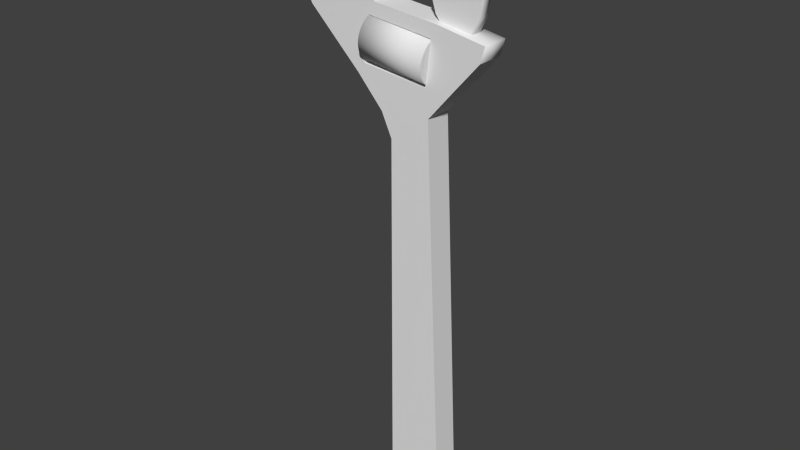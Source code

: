 # Source: Wrench.blend  (saved by Blender 2.81.16; exported with 4.5.12 LTS)
import bpy
from mathutils import Matrix  # noqa: F401  (used for matrix-valued properties, if any)

bpy.ops.wm.read_factory_settings(use_empty=True)
scene = bpy.context.scene
scene.name = 'Scene'

# ---- collections
col_collection_1 = bpy.data.collections.new('Collection 1'); scene.collection.children.link(col_collection_1)

# ---- materials (node trees are filled in below, after node groups)
mat_metal = bpy.data.materials.new('metal')
mat_metal.alpha_threshold = 0.0
mat_metal.use_transparent_shadow = False
mat_metal.roughness = 0.5
mat_metal.line_color = (0.0, 0.0, 0.0, 1.0)
mat_screw = bpy.data.materials.new('screw')
mat_screw.alpha_threshold = 0.0
mat_screw.use_transparent_shadow = False
mat_screw.roughness = 0.5
mat_screw.line_color = (0.0, 0.0, 0.0, 1.0)
mat_metal_001 = bpy.data.materials.new('metal.001')
mat_metal_001.alpha_threshold = 0.0
mat_metal_001.use_transparent_shadow = False
mat_metal_001.roughness = 0.5
mat_metal_001.line_color = (0.0, 0.0, 0.0, 1.0)

# ---- material node trees

# ---- world
world_world = bpy.data.worlds.new('World'); scene.world = world_world
world_world.color = (0.05088, 0.05088, 0.05088)
world_world.use_sun_shadow = False
world_world.sun_shadow_jitter_overblur = 0.0
world_world.cycles.sampling_method = 'MANUAL'
world_world.cycles.sample_map_resolution = 256

# ---- meshes
me_plane = bpy.data.meshes.new('Plane')
me_plane.from_pydata([(-0.1568, 0.07983, 0.5156), (0.07046, 0.07983, 0.4887), (-0.1586, 0.0783, 0.5001), (0.06864, 0.0783, 0.4732), (-0.1604, 0.07375, 0.4852), (0.06688, 0.07375, 0.4584), (-0.162, 0.06638, 0.4715), (0.06526, 0.06638, 0.4447), (-0.1634, 0.05645, 0.4595), (0.06384, 0.05645, 0.4326), (-0.1646, 0.04435, 0.4496), (0.06268, 0.04435, 0.4228), (-0.1654, 0.03055, 0.4423), (0.06181, 0.03055, 0.4155), (-0.166, 0.01557, 0.4378), (0.06128, 0.01557, 0.411), (-0.1662, -6.796e-08, 0.4363), (0.0611, -3.361e-08, 0.4094), (-0.166, -0.01557, 0.4378), (0.06128, -0.01557, 0.411), (-0.1654, -0.03055, 0.4423), (0.06181, -0.03055, 0.4155), (-0.1646, -0.04435, 0.4496), (0.06268, -0.04435, 0.4228), (-0.1634, -0.05645, 0.4595), (0.06384, -0.05645, 0.4326), (-0.162, -0.06638, 0.4715), (0.06526, -0.06638, 0.4447), (-0.1604, -0.07375, 0.4852), (0.06688, -0.07375, 0.4584), (-0.1586, -0.0783, 0.5001), (0.06864, -0.0783, 0.4732), (-0.1568, -0.07983, 0.5156), (0.07046, -0.07983, 0.4887), (-0.155, -0.0783, 0.531), (0.07229, -0.0783, 0.5042), (-0.1532, -0.07375, 0.5459), (0.07405, -0.07375, 0.519), (-0.1516, -0.06638, 0.5596), (0.07567, -0.06638, 0.5328), (-0.1502, -0.05645, 0.5716), (0.07709, -0.05645, 0.5448), (-0.149, -0.04435, 0.5815), (0.07825, -0.04435, 0.5546), (-0.1481, -0.03055, 0.5888), (0.07912, -0.03055, 0.562), (-0.1476, -0.01557, 0.5933), (0.07965, -0.01557, 0.5665), (-0.1474, -1.821e-08, 0.5948), (0.07983, 1.614e-08, 0.568), (-0.1476, 0.01557, 0.5933), (0.07965, 0.01557, 0.5665), (-0.1481, 0.03055, 0.5888), (0.07912, 0.03055, 0.562), (-0.149, 0.04435, 0.5815), (0.07825, 0.04435, 0.5546), (-0.1502, 0.05645, 0.5716), (0.07709, 0.05645, 0.5448), (-0.1516, 0.06638, 0.5596), (0.07567, 0.06638, 0.5328), (-0.1532, 0.07375, 0.5459), (0.07405, 0.07375, 0.519), (-0.155, 0.0783, 0.531), (0.07229, 0.0783, 0.5042), (0.05962, -0.04577, 0.4132), (-0.1628, -0.04577, 0.4393), (0.07681, -0.04577, 0.5593), (-0.1456, -0.04577, 0.5855), (0.1267, -0.04577, -0.9137), (-0.06289, -0.04577, -0.9137), (0.07118, -0.04577, 0.3236), (-0.06289, -0.04577, 0.2293), (0.06258, -0.04577, -0.9254), (0.01875, -0.04577, -0.9254), (0.1267, -0.04577, -1.01), (0.08827, -0.04577, -0.9907), (-0.04583, -0.04577, -1.011), (-0.006092, -0.04577, -0.9909), (-0.006269, -0.04577, -0.953), (-0.06289, -0.04577, -0.9754), (0.08827, -0.04577, -0.9539), (0.1267, -0.04577, -0.9429), (0.08042, -0.04577, -1.064), (0.06397, -0.04577, -1.017), (0.01061, -0.04577, -1.066), (0.02213, -0.04577, -1.018), (-0.0182, -0.04577, 0.2607), (0.02649, -0.04577, 0.2921), (0.2435, -0.04577, 0.5229), (-0.1893, -0.04577, 0.4075), (0.2583, -0.04577, 0.575), (0.09536, -0.04577, 0.6033), (-0.0993, -0.04577, 0.3079), (-0.0925, -0.04577, 0.3468), (0.03448, -0.04577, 0.3537), (0.1568, -0.04577, 0.4232), (-0.1325, -0.04577, 0.9214), (-0.1828, -0.04577, 0.9028), (-0.09342, -0.04577, 0.8783), (-0.1196, -0.04577, 0.8068), (-0.2834, -0.04577, 0.8314), (-0.3859, -0.04577, 0.7195), (-0.1504, -0.04577, 0.7464), (-0.3648, -0.04577, 0.5781), (-0.165, -0.04577, 0.6879), (-0.1228, -0.04577, 0.6261), (-0.3956, -0.04577, 0.648), (-0.09996, -0.04577, 0.9084), (0.05962, 0.04577, 0.4132), (-0.1628, 0.04577, 0.4393), (0.07681, 0.04577, 0.5593), (-0.1456, 0.04577, 0.5855), (0.1267, 0.04577, -0.9137), (-0.06289, 0.04577, -0.9137), (0.07118, 0.04577, 0.3236), (-0.06289, 0.04577, 0.2293), (0.06258, 0.04577, -0.9254), (0.01875, 0.04577, -0.9254), (0.1267, 0.04577, -1.01), (0.08827, 0.04577, -0.9907), (-0.04583, 0.04577, -1.011), (-0.006092, 0.04577, -0.9909), (-0.006269, 0.04577, -0.953), (-0.06289, 0.04577, -0.9754), (0.08827, 0.04577, -0.9539), (0.1267, 0.04577, -0.9429), (0.08042, 0.04577, -1.064), (0.06397, 0.04577, -1.017), (0.01061, 0.04577, -1.066), (0.02213, 0.04577, -1.018), (-0.0182, 0.04577, 0.2607), (0.02649, 0.04577, 0.2921), (0.2435, 0.04577, 0.5229), (-0.1893, 0.04577, 0.4075), (0.2583, 0.04577, 0.575), (0.09536, 0.04577, 0.6033), (-0.0993, 0.04577, 0.3079), (-0.0925, 0.04577, 0.3468), (0.03448, 0.04577, 0.3537), (0.1568, 0.04577, 0.4232), (-0.1325, 0.04577, 0.9214), (-0.1828, 0.04577, 0.9028), (-0.09342, 0.04577, 0.8783), (-0.1196, 0.04577, 0.8068), (-0.2834, 0.04577, 0.8314), (-0.3859, 0.04577, 0.7195), (-0.1504, 0.04577, 0.7464), (-0.3648, 0.04577, 0.5781), (-0.165, 0.04577, 0.6879), (-0.1228, 0.04577, 0.6261), (-0.3956, 0.04577, 0.648), (-0.09996, 0.04577, 0.9084), (0.05962, 0.0, 0.4132), (-0.1628, 0.0, 0.4393), (0.07681, 0.0, 0.5593), (-0.1456, 0.0, 0.5855), (0.1267, 0.0, -0.9137), (-0.06289, 0.0, -0.9137), (0.07118, 0.0, 0.3236), (-0.06289, 0.0, 0.2293), (0.06258, 0.0, -0.9254), (0.01875, 0.0, -0.9254), (0.1267, 0.0, -1.01), (0.08827, 0.0, -0.9907), (-0.04583, 0.0, -1.011), (-0.006092, 0.0, -0.9909), (-0.006269, 0.0, -0.953), (-0.06289, 0.0, -0.9754), (0.08827, 0.0, -0.9539), (0.1267, 0.0, -0.9429), (0.08042, 0.0, -1.064), (0.06397, 0.0, -1.017), (0.01061, 0.0, -1.066), (0.02213, 0.0, -1.018), (0.2435, 0.0, 0.5229), (-0.1893, 0.0, 0.4075), (0.2583, 0.0, 0.575), (0.09536, 0.0, 0.6033), (-0.0993, 0.0, 0.3079), (0.1568, 0.0, 0.4232), (-0.1325, 0.0, 0.9214), (-0.1828, 0.0, 0.9028), (-0.09342, 0.0, 0.8783), (-0.1196, 0.0, 0.8068), (-0.2834, 0.0, 0.8314), (-0.3859, 0.0, 0.7195), (-0.1504, 0.0, 0.7464), (-0.3648, 0.0, 0.5781), (-0.165, 0.0, 0.6879), (-0.1228, 0.0, 0.6261), (-0.3956, 0.0, 0.648), (-0.09996, 0.0, 0.9084), (0.1693, -0.01989, 0.8829), (0.189, -0.01989, 0.5735), (0.1002, -0.01989, 0.5871), (0.1343, -0.01989, 0.8734), (0.1446, -0.01989, 0.5803), (0.1385, -0.01989, 0.6751), (0.05685, -0.01989, 0.6738), (0.2255, -0.01989, 0.6913), (0.2006, -0.01989, 0.8301), (0.1521, -0.01989, 0.7383), (0.08423, -0.01989, 0.7404), (0.2293, -0.01989, 0.7302), (0.2154, -0.01989, 0.629), (0.0731, -0.01989, 0.6223), (0.1415, -0.01989, 0.6277), (0.162, -0.01989, 0.8045), (0.1127, -0.01989, 0.8143), (0.2183, -0.01989, 0.7849), (0.1693, 0.01989, 0.8829), (0.189, 0.01989, 0.5735), (0.1002, 0.01989, 0.5871), (0.1343, 0.01989, 0.8734), (0.1446, 0.01989, 0.5803), (0.1385, 0.01989, 0.6751), (0.05685, 0.01989, 0.6738), (0.2255, 0.01989, 0.6913), (0.2006, 0.01989, 0.8301), (0.1521, 0.01989, 0.7383), (0.08423, 0.01989, 0.7404), (0.2293, 0.01989, 0.7302), (0.2154, 0.01989, 0.629), (0.0731, 0.01989, 0.6223), (0.1415, 0.01989, 0.6277), (0.162, 0.01989, 0.8045), (0.1127, 0.01989, 0.8143), (0.2183, 0.01989, 0.7849), (0.1693, 0.0, 0.8829), (0.189, 0.0, 0.5735), (0.1002, 0.0, 0.5871), (0.1343, 0.0, 0.8734), (0.1446, 0.0, 0.5803), (0.1385, 0.0, 0.6751), (0.05685, 0.0, 0.6738), (0.2255, 0.0, 0.6913), (0.2006, 0.0, 0.8301), (0.1521, 0.0, 0.7383), (0.08423, 0.0, 0.7404), (0.2293, 0.0, 0.7302), (0.2154, 0.0, 0.629), (0.0731, 0.0, 0.6223), (0.1415, 0.0, 0.6277), (0.162, 0.0, 0.8045), (0.1127, 0.0, 0.8143), (0.2183, 0.0, 0.7849)], [], [(0, 1, 3, 2), (2, 3, 5, 4), (4, 5, 7, 6), (6, 7, 9, 8), (8, 9, 11, 10), (10, 11, 13, 12), (12, 13, 15, 14), (14, 15, 17, 16), (16, 17, 19, 18), (18, 19, 21, 20), (20, 21, 23, 22), (22, 23, 25, 24), (24, 25, 27, 26), (26, 27, 29, 28), (28, 29, 31, 30), (30, 31, 33, 32), (32, 33, 35, 34), (34, 35, 37, 36), (36, 37, 39, 38), (38, 39, 41, 40), (40, 41, 43, 42), (42, 43, 45, 44), (44, 45, 47, 46), (46, 47, 49, 48), (48, 49, 51, 50), (50, 51, 53, 52), (52, 53, 55, 54), (54, 55, 57, 56), (56, 57, 59, 58), (58, 59, 61, 60), (3, 1, 63, 61, 59, 57, 55, 53, 51, 49, 47, 45, 43, 41, 39, 37, 35, 33, 31, 29, 27, 25, 23, 21, 19, 17, 15, 13, 11, 9, 7, 5), (62, 63, 1, 0), (60, 61, 63, 62), (0, 2, 4, 6, 8, 10, 12, 14, 16, 18, 20, 22, 24, 26, 28, 30, 32, 34, 36, 38, 40, 42, 44, 46, 48, 50, 52, 54, 56, 58, 60, 62), (72, 80, 81, 68), (87, 86, 73, 72), (70, 87, 72, 68), (86, 71, 69, 73), (78, 79, 76, 77), (75, 74, 81, 80), (83, 82, 74, 75), (77, 76, 84, 85), (83, 85, 84, 82), (78, 73, 69, 79), (93, 92, 71, 86), (94, 93, 86, 87), (64, 65, 93, 94), (104, 106, 103, 105), (67, 103, 89, 65), (87, 70, 95, 94), (66, 91, 105, 67), (102, 101, 106, 104), (99, 100, 101, 102), (66, 90, 91), (65, 89, 92, 93), (98, 97, 100, 99), (107, 96, 97, 98), (103, 67, 105), (94, 95, 88, 64), (64, 88, 90, 66), (152, 153, 65, 64), (190, 187, 103, 106), (173, 165, 77, 85), (181, 184, 100, 97), (73, 78, 166, 161), (67, 65, 153, 155), (95, 70, 158, 179), (163, 171, 83, 75), (156, 158, 70, 68), (184, 185, 101, 100), (189, 188, 104, 105), (82, 84, 172, 170), (183, 182, 98, 99), (92, 89, 175, 178), (168, 163, 75, 80), (186, 183, 99, 102), (164, 172, 84, 76), (72, 73, 161, 160), (191, 180, 96, 107), (160, 168, 80, 72), (180, 181, 97, 96), (174, 176, 90, 88), (165, 166, 78, 77), (66, 67, 155, 154), (170, 162, 74, 82), (159, 157, 69, 71), (188, 186, 102, 104), (185, 190, 106, 101), (171, 173, 85, 83), (167, 164, 76, 79), (178, 159, 71, 92), (169, 156, 68, 81), (187, 175, 89, 103), (176, 177, 91, 90), (162, 169, 81, 74), (64, 66, 154, 152), (177, 189, 105, 91), (157, 167, 79, 69), (182, 191, 107, 98), (179, 174, 88, 95), (116, 112, 125, 124), (131, 116, 117, 130), (114, 112, 116, 131), (130, 117, 113, 115), (122, 121, 120, 123), (119, 124, 125, 118), (127, 119, 118, 126), (121, 129, 128, 120), (127, 126, 128, 129), (122, 123, 113, 117), (137, 130, 115, 136), (138, 131, 130, 137), (108, 138, 137, 109), (148, 149, 147, 150), (111, 109, 133, 147), (131, 138, 139, 114), (110, 111, 149, 135), (146, 148, 150, 145), (143, 146, 145, 144), (110, 135, 134), (109, 137, 136, 133), (142, 143, 144, 141), (151, 142, 141, 140), (147, 149, 111), (138, 108, 132, 139), (108, 110, 134, 132), (152, 108, 109, 153), (190, 150, 147, 187), (173, 129, 121, 165), (181, 141, 144, 184), (117, 161, 166, 122), (111, 155, 153, 109), (139, 179, 158, 114), (163, 119, 127, 171), (156, 112, 114, 158), (184, 144, 145, 185), (189, 149, 148, 188), (126, 170, 172, 128), (183, 143, 142, 182), (136, 178, 175, 133), (168, 124, 119, 163), (186, 146, 143, 183), (164, 120, 128, 172), (116, 160, 161, 117), (191, 151, 140, 180), (160, 116, 124, 168), (180, 140, 141, 181), (174, 132, 134, 176), (165, 121, 122, 166), (110, 154, 155, 111), (170, 126, 118, 162), (159, 115, 113, 157), (188, 148, 146, 186), (185, 145, 150, 190), (171, 127, 129, 173), (167, 123, 120, 164), (178, 136, 115, 159), (169, 125, 112, 156), (187, 147, 133, 175), (176, 134, 135, 177), (162, 118, 125, 169), (108, 152, 154, 110), (177, 135, 149, 189), (157, 113, 123, 167), (182, 142, 151, 191), (179, 139, 132, 174), (207, 192, 195, 208), (206, 204, 199, 197), (209, 200, 192, 207), (205, 206, 197, 198), (199, 203, 201, 197), (197, 201, 202, 198), (196, 193, 204, 206), (194, 196, 206, 205), (201, 207, 208, 202), (203, 209, 207, 201), (243, 244, 231, 228), (242, 233, 235, 240), (245, 243, 228, 236), (241, 234, 233, 242), (235, 233, 237, 239), (233, 234, 238, 237), (232, 242, 240, 229), (230, 241, 242, 232), (237, 238, 244, 243), (239, 237, 243, 245), (239, 203, 199, 235), (232, 196, 194, 230), (244, 208, 195, 231), (196, 232, 229, 193), (208, 244, 238, 202), (240, 204, 193, 229), (204, 240, 235, 199), (245, 209, 203, 239), (241, 205, 198, 234), (205, 241, 230, 194), (209, 245, 236, 200), (228, 192, 200, 236), (192, 228, 231, 195), (202, 238, 234, 198), (225, 226, 213, 210), (224, 215, 217, 222), (227, 225, 210, 218), (223, 216, 215, 224), (217, 215, 219, 221), (215, 216, 220, 219), (214, 224, 222, 211), (212, 223, 224, 214), (219, 220, 226, 225), (221, 219, 225, 227), (243, 228, 231, 244), (242, 240, 235, 233), (245, 236, 228, 243), (241, 242, 233, 234), (235, 239, 237, 233), (233, 237, 238, 234), (232, 229, 240, 242), (230, 232, 242, 241), (237, 243, 244, 238), (239, 245, 243, 237), (239, 235, 217, 221), (232, 230, 212, 214), (244, 231, 213, 226), (214, 211, 229, 232), (226, 220, 238, 244), (240, 229, 211, 222), (222, 217, 235, 240), (245, 239, 221, 227), (241, 234, 216, 223), (223, 212, 230, 241), (227, 218, 236, 245), (228, 236, 218, 210), (210, 213, 231, 228), (220, 216, 234, 238)])
me_plane.polygons.foreach_set('use_smooth', [1, 1, 1, 1, 1, 1, 1, 1, 1, 1, 1, 1, 1, 1, 1, 1, 1, 1, 1, 1, 1, 1, 1, 1, 1, 1, 1, 1, 1, 1, 0, 1, 1, 0, 0, 0, 0, 0, 0, 0, 0, 0, 0, 0, 0, 0, 0, 0, 0, 0, 0, 0, 0, 0, 0, 0, 0, 0, 0, 0, 1, 1, 1, 1, 1, 1, 0, 1, 0, 1, 0, 1, 1, 1, 1, 1, 1, 1, 1, 1, 1, 1, 1, 1, 1, 0, 0, 1, 1, 1, 1, 0, 1, 1, 0, 1, 0, 0, 1, 0, 0, 0, 0, 0, 0, 0, 0, 0, 0, 0, 0, 0, 0, 0, 0, 0, 0, 0, 0, 0, 0, 0, 0, 0, 0, 0, 1, 1, 1, 1, 1, 1, 0, 1, 0, 1, 0, 1, 1, 1, 1, 1, 1, 1, 1, 1, 1, 1, 1, 1, 1, 0, 0, 1, 1, 1, 1, 0, 1, 1, 0, 1, 0, 0, 1, 0, 0, 0, 0, 0, 0, 0, 0, 0, 0, 0, 0, 0, 0, 0, 0, 0, 0, 0, 0, 0, 1, 0, 0, 0, 0, 1, 1, 1, 0, 0, 1, 1, 0, 0, 0, 0, 0, 0, 0, 0, 0, 0, 0, 0, 0, 0, 0, 0, 0, 0, 0, 0, 0, 0, 1, 0, 0, 0, 0, 1, 1, 1, 0, 0, 1, 1, 0, 0])
me_plane.polygons.foreach_set('material_index', [1, 1, 1, 1, 1, 1, 1, 1, 1, 1, 1, 1, 1, 1, 1, 1, 1, 1, 1, 1, 1, 1, 1, 1, 1, 1, 1, 1, 1, 1, 1, 1, 1, 1, 0, 0, 0, 0, 0, 0, 0, 0, 0, 0, 0, 0, 0, 0, 0, 0, 0, 0, 0, 0, 0, 0, 0, 0, 0, 0, 0, 0, 0, 0, 0, 0, 0, 0, 0, 0, 0, 0, 0, 0, 0, 0, 0, 0, 0, 0, 0, 0, 0, 0, 0, 0, 0, 0, 0, 0, 0, 0, 0, 0, 0, 0, 0, 0, 0, 0, 0, 0, 0, 0, 0, 0, 0, 0, 0, 0, 0, 0, 0, 0, 0, 0, 0, 0, 0, 0, 0, 0, 0, 0, 0, 0, 0, 0, 0, 0, 0, 0, 0, 0, 0, 0, 0, 0, 0, 0, 0, 0, 0, 0, 0, 0, 0, 0, 0, 0, 0, 0, 0, 0, 0, 0, 0, 0, 0, 0, 0, 0, 0, 0, 0, 0, 2, 2, 2, 2, 2, 2, 2, 2, 2, 2, 2, 2, 2, 2, 2, 2, 2, 2, 2, 2, 2, 2, 2, 2, 2, 2, 2, 2, 2, 2, 2, 2, 2, 2, 2, 2, 2, 2, 2, 2, 2, 2, 2, 2, 2, 2, 2, 2, 2, 2, 2, 2, 2, 2, 2, 2, 2, 2, 2, 2, 2, 2, 2, 2, 2, 2, 2, 2])
_uv = me_plane.uv_layers.new(name='UVMap')
_uv.uv.foreach_set('vector', [0.4422, 0.2135, 0.4428, 0.06692, 0.4329, 0.06688, 0.4322, 0.2135, 0.4322, 0.2135, 0.4329, 0.06688, 0.4233, 0.06683, 0.4226, 0.2134, 0.4226, 0.2134, 0.4233, 0.06683, 0.4144, 0.06679, 0.4138, 0.2134, 0.4138, 0.2134, 0.4144, 0.06679, 0.4067, 0.06676, 0.406, 0.2134, 0.406, 0.2134, 0.4067, 0.06676, 0.4003, 0.06673, 0.3996, 0.2133, 0.3996, 0.2133, 0.4003, 0.06673, 0.3956, 0.06671, 0.3949, 0.2133, 0.3949, 0.2133, 0.3956, 0.06671, 0.3927, 0.06669, 0.392, 0.2133, 0.392, 0.2133, 0.3927, 0.06669, 0.3917, 0.06669, 0.391, 0.2133, 0.391, 0.2133, 0.3917, 0.06669, 0.3927, 0.06669, 0.392, 0.2133, 0.392, 0.2133, 0.3927, 0.06669, 0.3956, 0.06671, 0.3949, 0.2133, 0.3949, 0.2133, 0.3956, 0.06671, 0.4003, 0.06673, 0.3996, 0.2133, 0.3996, 0.2133, 0.4003, 0.06673, 0.4067, 0.06676, 0.406, 0.2134, 0.406, 0.2134, 0.4067, 0.06676, 0.4144, 0.06679, 0.4138, 0.2134, 0.4138, 0.2134, 0.4144, 0.06679, 0.4233, 0.06683, 0.4226, 0.2134, 0.4226, 0.2134, 0.4233, 0.06683, 0.4329, 0.06688, 0.4322, 0.2135, 0.4322, 0.2135, 0.4329, 0.06688, 0.4428, 0.06692, 0.4422, 0.2135, 0.4422, 0.2135, 0.4428, 0.06692, 0.4528, 0.06697, 0.4522, 0.2136, 0.4522, 0.2136, 0.4528, 0.06697, 0.4624, 0.06701, 0.4617, 0.2136, 0.4617, 0.2136, 0.4624, 0.06701, 0.4713, 0.06705, 0.4706, 0.2137, 0.4706, 0.2137, 0.4713, 0.06705, 0.479, 0.06709, 0.4783, 0.2137, 0.4783, 0.2137, 0.479, 0.06709, 0.4854, 0.06712, 0.4847, 0.2137, 0.4847, 0.2137, 0.4854, 0.06712, 0.4901, 0.06714, 0.4894, 0.2138, 0.4894, 0.2138, 0.4901, 0.06714, 0.493, 0.06715, 0.4923, 0.2138, 0.4923, 0.2138, 0.493, 0.06715, 0.494, 0.06716, 0.4933, 0.2138, 0.4933, 0.2138, 0.494, 0.06716, 0.493, 0.06715, 0.4923, 0.2138, 0.4923, 0.2138, 0.493, 0.06715, 0.4901, 0.06714, 0.4894, 0.2138, 0.4894, 0.2138, 0.4901, 0.06714, 0.4854, 0.06712, 0.4847, 0.2137, 0.4847, 0.2137, 0.4854, 0.06712, 0.479, 0.06709, 0.4783, 0.2137, 0.4783, 0.2137, 0.479, 0.06709, 0.4713, 0.06705, 0.4706, 0.2137, 0.4706, 0.2137, 0.4713, 0.06705, 0.4624, 0.06701, 0.4617, 0.2136, 0.4329, 0.06688, 0.4428, 0.06692, 0.4528, 0.06697, 0.4624, 0.06701, 0.4713, 0.06705, 0.479, 0.06709, 0.4854, 0.06712, 0.4901, 0.06714, 0.493, 0.06715, 0.494, 0.06716, 0.493, 0.06715, 0.4901, 0.06714, 0.4854, 0.06712, 0.479, 0.06709, 0.4713, 0.06705, 0.4624, 0.06701, 0.4528, 0.06697, 0.4428, 0.06692, 0.4329, 0.06688, 0.4233, 0.06683, 0.4144, 0.06679, 0.4067, 0.06676, 0.4003, 0.06673, 0.3956, 0.06671, 0.3927, 0.06669, 0.3917, 0.06669, 0.3927, 0.06669, 0.3956, 0.06671, 0.4003, 0.06673, 0.4067, 0.06676, 0.4144, 0.06679, 0.4233, 0.06683, 0.4522, 0.2136, 0.4528, 0.06697, 0.4428, 0.06692, 0.4422, 0.2135, 0.4617, 0.2136, 0.4624, 0.06701, 0.4528, 0.06697, 0.4522, 0.2136, 0.4422, 0.2135, 0.4322, 0.2135, 0.4226, 0.2134, 0.4138, 0.2134, 0.406, 0.2134, 0.3996, 0.2133, 0.3949, 0.2133, 0.392, 0.2133, 0.391, 0.2133, 0.392, 0.2133, 0.3949, 0.2133, 0.3996, 0.2133, 0.406, 0.2134, 0.4138, 0.2134, 0.4226, 0.2134, 0.4322, 0.2135, 0.4422, 0.2135, 0.4522, 0.2136, 0.4617, 0.2136, 0.4706, 0.2137, 0.4783, 0.2137, 0.4847, 0.2137, 0.4894, 0.2138, 0.4923, 0.2138, 0.4933, 0.2138, 0.4923, 0.2138, 0.4894, 0.2138, 0.4847, 0.2137, 0.4783, 0.2137, 0.4706, 0.2137, 0.4617, 0.2136, 0.4522, 0.2136, 0.9483, 0.4938, 0.9543, 0.4859, 0.9662, 0.4868, 0.9688, 0.4951, 0.9102, 0.3439, 0.891, 0.3359, 0.8966, 0.01304, 0.9153, 0.01246, 0.9295, 0.3518, 0.9102, 0.3439, 0.9153, 0.01246, 0.9426, 0.0148, 0.891, 0.3359, 0.8717, 0.328, 0.862, 0.01732, 0.8966, 0.01304, 0.93, 0.4875, 0.9154, 0.48, 0.9211, 0.4721, 0.9307, 0.4782, 0.9525, 0.4776, 0.9601, 0.4713, 0.9662, 0.4868, 0.9543, 0.4859, 0.9463, 0.4724, 0.949, 0.4622, 0.9601, 0.4713, 0.9525, 0.4776, 0.9307, 0.4782, 0.9211, 0.4721, 0.9355, 0.4617, 0.9374, 0.4725, 0.9463, 0.4724, 0.9374, 0.4725, 0.9355, 0.4617, 0.949, 0.4622, 0.93, 0.4875, 0.9367, 0.4942, 0.9113, 0.4974, 0.9154, 0.48, 0.9283, 0.8961, 0.924, 0.889, 0.9267, 0.8668, 0.94, 0.8742, 0.9535, 0.8945, 0.9283, 0.8961, 0.94, 0.8742, 0.9518, 0.8814, 0.9552, 0.9056, 0.9228, 0.9136, 0.9283, 0.8961, 0.9535, 0.8945, 0.9301, 0.949, 0.8993, 0.9486, 0.9011, 0.9397, 0.9342, 0.9385, 0.9301, 0.933, 0.9011, 0.9397, 0.9175, 0.9108, 0.9228, 0.9136, 0.9518, 0.8814, 0.9628, 0.8898, 0.9689, 0.9104, 0.9535, 0.8945, 0.9561, 0.9248, 0.9588, 0.9296, 0.9342, 0.9385, 0.9301, 0.933, 0.9318, 0.958, 0.9018, 0.9566, 0.8993, 0.9486, 0.9301, 0.949, 0.9349, 0.9666, 0.9153, 0.9696, 0.9018, 0.9566, 0.9318, 0.958, 0.9561, 0.9248, 0.9754, 0.9273, 0.9588, 0.9296, 0.9228, 0.9136, 0.9175, 0.9108, 0.924, 0.889, 0.9283, 0.8961, 0.9364, 0.9753, 0.9275, 0.9777, 0.9153, 0.9696, 0.9349, 0.9666, 0.9353, 0.9777, 0.9327, 0.9792, 0.9275, 0.9777, 0.9364, 0.9753, 0.9011, 0.9397, 0.9301, 0.933, 0.9342, 0.9385, 0.9535, 0.8945, 0.9689, 0.9104, 0.9754, 0.9233, 0.9552, 0.9056, 0.9552, 0.9056, 0.9754, 0.9233, 0.9754, 0.9273, 0.9561, 0.9248, 0.9518, 0.9089, 0.9272, 0.9152, 0.9228, 0.9136, 0.9552, 0.9056, 0.8936, 0.9491, 0.8954, 0.9378, 0.9011, 0.9397, 0.8993, 0.9486, 0.9397, 0.4782, 0.9367, 0.481, 0.9307, 0.4782, 0.9374, 0.4725, 0.9258, 0.9828, 0.9116, 0.9743, 0.9153, 0.9696, 0.9275, 0.9777, 0.9367, 0.4942, 0.93, 0.4875, 0.9366, 0.485, 0.9395, 0.4877, 0.9301, 0.933, 0.9228, 0.9136, 0.9272, 0.9152, 0.9319, 0.9294, 0.9689, 0.9104, 0.9628, 0.8898, 0.9738, 0.889, 0.9751, 0.909, 0.9469, 0.4806, 0.9441, 0.4781, 0.9463, 0.4724, 0.9525, 0.4776, 0.9827, 0.493, 0.9738, 0.889, 0.9628, 0.8898, 0.9688, 0.4951, 0.9116, 0.9743, 0.8969, 0.9594, 0.9018, 0.9566, 0.9153, 0.9696, 0.9378, 0.9421, 0.9359, 0.9493, 0.9301, 0.949, 0.9342, 0.9385, 0.949, 0.4622, 0.9355, 0.4617, 0.9327, 0.4509, 0.9524, 0.4526, 0.9407, 0.9657, 0.9411, 0.9764, 0.9364, 0.9753, 0.9349, 0.9666, 0.924, 0.889, 0.9175, 0.9108, 0.911, 0.9085, 0.9146, 0.8878, 0.9474, 0.4843, 0.9469, 0.4806, 0.9525, 0.4776, 0.9543, 0.4859, 0.9378, 0.9565, 0.9407, 0.9657, 0.9349, 0.9666, 0.9318, 0.958, 0.9124, 0.4631, 0.9327, 0.4509, 0.9355, 0.4617, 0.9211, 0.4721, 0.9483, 0.4938, 0.9367, 0.4942, 0.9395, 0.4877, 0.9448, 0.4875, 0.9385, 0.9809, 0.9336, 0.9836, 0.9327, 0.9792, 0.9353, 0.9777, 0.9448, 0.4875, 0.9474, 0.4843, 0.9543, 0.4859, 0.9483, 0.4938, 0.9336, 0.9836, 0.9258, 0.9828, 0.9275, 0.9777, 0.9327, 0.9792, 0.9797, 0.9232, 0.9777, 0.9297, 0.9754, 0.9273, 0.9754, 0.9233, 0.9367, 0.481, 0.9366, 0.485, 0.93, 0.4875, 0.9307, 0.4782, 0.9561, 0.9248, 0.9301, 0.933, 0.9319, 0.9294, 0.9535, 0.923, 0.9524, 0.4526, 0.9688, 0.4641, 0.9601, 0.4713, 0.949, 0.4622, 0.9136, 0.8669, 0.897, 0.4956, 0.9113, 0.4974, 0.9267, 0.8668, 0.9359, 0.9493, 0.9378, 0.9565, 0.9318, 0.958, 0.9301, 0.949, 0.8969, 0.9594, 0.8936, 0.9491, 0.8993, 0.9486, 0.9018, 0.9566, 0.9441, 0.4781, 0.9397, 0.4782, 0.9374, 0.4725, 0.9463, 0.4724, 0.9034, 0.4743, 0.9124, 0.4631, 0.9211, 0.4721, 0.9154, 0.48, 0.9146, 0.8878, 0.9136, 0.8669, 0.9267, 0.8668, 0.924, 0.889, 0.9792, 0.4822, 0.9827, 0.493, 0.9688, 0.4951, 0.9662, 0.4868, 0.8954, 0.9378, 0.911, 0.9085, 0.9175, 0.9108, 0.9011, 0.9397, 0.9777, 0.9297, 0.9603, 0.9344, 0.9588, 0.9296, 0.9754, 0.9273, 0.9688, 0.4641, 0.9792, 0.4822, 0.9662, 0.4868, 0.9601, 0.4713, 0.9552, 0.9056, 0.9561, 0.9248, 0.9535, 0.923, 0.9518, 0.9089, 0.9603, 0.9344, 0.9378, 0.9421, 0.9342, 0.9385, 0.9588, 0.9296, 0.897, 0.4956, 0.9034, 0.4743, 0.9154, 0.48, 0.9113, 0.4974, 0.9411, 0.9764, 0.9385, 0.9809, 0.9353, 0.9777, 0.9364, 0.9753, 0.9751, 0.909, 0.9797, 0.9232, 0.9754, 0.9233, 0.9689, 0.9104, 0.9483, 0.4938, 0.9688, 0.4951, 0.9662, 0.4868, 0.9543, 0.4859, 0.9102, 0.3439, 0.9153, 0.01246, 0.8966, 0.01304, 0.891, 0.3359, 0.9295, 0.3518, 0.9426, 0.0148, 0.9153, 0.01246, 0.9102, 0.3439, 0.891, 0.3359, 0.8966, 0.01304, 0.862, 0.01732, 0.8717, 0.328, 0.93, 0.4875, 0.9307, 0.4782, 0.9211, 0.4721, 0.9154, 0.48, 0.9525, 0.4776, 0.9543, 0.4859, 0.9662, 0.4868, 0.9601, 0.4713, 0.9463, 0.4724, 0.9525, 0.4776, 0.9601, 0.4713, 0.949, 0.4622, 0.9307, 0.4782, 0.9374, 0.4725, 0.9355, 0.4617, 0.9211, 0.4721, 0.9463, 0.4724, 0.949, 0.4622, 0.9355, 0.4617, 0.9374, 0.4725, 0.93, 0.4875, 0.9154, 0.48, 0.9113, 0.4974, 0.9367, 0.4942, 0.9283, 0.8961, 0.94, 0.8742, 0.9267, 0.8668, 0.924, 0.889, 0.9535, 0.8945, 0.9518, 0.8814, 0.94, 0.8742, 0.9283, 0.8961, 0.9552, 0.9056, 0.9535, 0.8945, 0.9283, 0.8961, 0.9228, 0.9136, 0.9301, 0.949, 0.9342, 0.9385, 0.9011, 0.9397, 0.8993, 0.9486, 0.9301, 0.933, 0.9228, 0.9136, 0.9175, 0.9108, 0.9011, 0.9397, 0.9518, 0.8814, 0.9535, 0.8945, 0.9689, 0.9104, 0.9628, 0.8898, 0.9561, 0.9248, 0.9301, 0.933, 0.9342, 0.9385, 0.9588, 0.9296, 0.9318, 0.958, 0.9301, 0.949, 0.8993, 0.9486, 0.9018, 0.9566, 0.9349, 0.9666, 0.9318, 0.958, 0.9018, 0.9566, 0.9153, 0.9696, 0.9561, 0.9248, 0.9588, 0.9296, 0.9754, 0.9273, 0.9228, 0.9136, 0.9283, 0.8961, 0.924, 0.889, 0.9175, 0.9108, 0.9364, 0.9753, 0.9349, 0.9666, 0.9153, 0.9696, 0.9275, 0.9777, 0.9353, 0.9777, 0.9364, 0.9753, 0.9275, 0.9777, 0.9327, 0.9792, 0.9011, 0.9397, 0.9342, 0.9385, 0.9301, 0.933, 0.9535, 0.8945, 0.9552, 0.9056, 0.9754, 0.9233, 0.9689, 0.9104, 0.9552, 0.9056, 0.9561, 0.9248, 0.9754, 0.9273, 0.9754, 0.9233, 0.9518, 0.9089, 0.9552, 0.9056, 0.9228, 0.9136, 0.9272, 0.9152, 0.8936, 0.9491, 0.8993, 0.9486, 0.9011, 0.9397, 0.8954, 0.9378, 0.9397, 0.4782, 0.9374, 0.4725, 0.9307, 0.4782, 0.9367, 0.481, 0.9258, 0.9828, 0.9275, 0.9777, 0.9153, 0.9696, 0.9116, 0.9743, 0.9367, 0.4942, 0.9395, 0.4877, 0.9366, 0.485, 0.93, 0.4875, 0.9301, 0.933, 0.9319, 0.9294, 0.9272, 0.9152, 0.9228, 0.9136, 0.9689, 0.9104, 0.9751, 0.909, 0.9738, 0.889, 0.9628, 0.8898, 0.9469, 0.4806, 0.9525, 0.4776, 0.9463, 0.4724, 0.9441, 0.4781, 0.9827, 0.493, 0.9688, 0.4951, 0.9628, 0.8898, 0.9738, 0.889, 0.9116, 0.9743, 0.9153, 0.9696, 0.9018, 0.9566, 0.8969, 0.9594, 0.9378, 0.9421, 0.9342, 0.9385, 0.9301, 0.949, 0.9359, 0.9493, 0.949, 0.4622, 0.9524, 0.4526, 0.9327, 0.4509, 0.9355, 0.4617, 0.9407, 0.9657, 0.9349, 0.9666, 0.9364, 0.9753, 0.9411, 0.9764, 0.924, 0.889, 0.9146, 0.8878, 0.911, 0.9085, 0.9175, 0.9108, 0.9474, 0.4843, 0.9543, 0.4859, 0.9525, 0.4776, 0.9469, 0.4806, 0.9378, 0.9565, 0.9318, 0.958, 0.9349, 0.9666, 0.9407, 0.9657, 0.9124, 0.4631, 0.9211, 0.4721, 0.9355, 0.4617, 0.9327, 0.4509, 0.9483, 0.4938, 0.9448, 0.4875, 0.9395, 0.4877, 0.9367, 0.4942, 0.9385, 0.9809, 0.9353, 0.9777, 0.9327, 0.9792, 0.9336, 0.9836, 0.9448, 0.4875, 0.9483, 0.4938, 0.9543, 0.4859, 0.9474, 0.4843, 0.9336, 0.9836, 0.9327, 0.9792, 0.9275, 0.9777, 0.9258, 0.9828, 0.9797, 0.9232, 0.9754, 0.9233, 0.9754, 0.9273, 0.9777, 0.9297, 0.9367, 0.481, 0.9307, 0.4782, 0.93, 0.4875, 0.9366, 0.485, 0.9561, 0.9248, 0.9535, 0.923, 0.9319, 0.9294, 0.9301, 0.933, 0.9524, 0.4526, 0.949, 0.4622, 0.9601, 0.4713, 0.9688, 0.4641, 0.9136, 0.8669, 0.9267, 0.8668, 0.9113, 0.4974, 0.897, 0.4956, 0.9359, 0.9493, 0.9301, 0.949, 0.9318, 0.958, 0.9378, 0.9565, 0.8969, 0.9594, 0.9018, 0.9566, 0.8993, 0.9486, 0.8936, 0.9491, 0.9441, 0.4781, 0.9463, 0.4724, 0.9374, 0.4725, 0.9397, 0.4782, 0.9034, 0.4743, 0.9154, 0.48, 0.9211, 0.4721, 0.9124, 0.4631, 0.9146, 0.8878, 0.924, 0.889, 0.9267, 0.8668, 0.9136, 0.8669, 0.9792, 0.4822, 0.9662, 0.4868, 0.9688, 0.4951, 0.9827, 0.493, 0.8954, 0.9378, 0.9011, 0.9397, 0.9175, 0.9108, 0.911, 0.9085, 0.9777, 0.9297, 0.9754, 0.9273, 0.9588, 0.9296, 0.9603, 0.9344, 0.9688, 0.4641, 0.9601, 0.4713, 0.9662, 0.4868, 0.9792, 0.4822, 0.9552, 0.9056, 0.9518, 0.9089, 0.9535, 0.923, 0.9561, 0.9248, 0.9603, 0.9344, 0.9588, 0.9296, 0.9342, 0.9385, 0.9378, 0.9421, 0.897, 0.4956, 0.9113, 0.4974, 0.9154, 0.48, 0.9034, 0.4743, 0.9411, 0.9764, 0.9364, 0.9753, 0.9353, 0.9777, 0.9385, 0.9809, 0.9751, 0.909, 0.9689, 0.9104, 0.9754, 0.9233, 0.9797, 0.9232, 0.8878, 0.8726, 0.9667, 0.8726, 0.9667, 0.9514, 0.8878, 0.9514, 0.8878, 0.8726, 0.9667, 0.8726, 0.9667, 0.9514, 0.8878, 0.9514, 0.8878, 0.8726, 0.9667, 0.8726, 0.9667, 0.9514, 0.8878, 0.9514, 0.8878, 0.8726, 0.9667, 0.8726, 0.9667, 0.9514, 0.8878, 0.9514, 0.8878, 0.8726, 0.9667, 0.8726, 0.9667, 0.9514, 0.8878, 0.9514, 0.8878, 0.8726, 0.9667, 0.8726, 0.9667, 0.9514, 0.8878, 0.9514, 0.8878, 0.8726, 0.9667, 0.8726, 0.9667, 0.9514, 0.8878, 0.9514, 0.8878, 0.8726, 0.9667, 0.8726, 0.9667, 0.9514, 0.8878, 0.9514, 0.8878, 0.8726, 0.9667, 0.8726, 0.9667, 0.9514, 0.8878, 0.9514, 0.8878, 0.8726, 0.9667, 0.8726, 0.9667, 0.9514, 0.8878, 0.9514, 0.8878, 0.8726, 0.9667, 0.8726, 0.9667, 0.9514, 0.8878, 0.9514, 0.8878, 0.8726, 0.9667, 0.8726, 0.9667, 0.9514, 0.8878, 0.9514, 0.8878, 0.8726, 0.9667, 0.8726, 0.9667, 0.9514, 0.8878, 0.9514, 0.8878, 0.8726, 0.9667, 0.8726, 0.9667, 0.9514, 0.8878, 0.9514, 0.8878, 0.8726, 0.9667, 0.8726, 0.9667, 0.9514, 0.8878, 0.9514, 0.8878, 0.8726, 0.9667, 0.8726, 0.9667, 0.9514, 0.8878, 0.9514, 0.8878, 0.8726, 0.9667, 0.8726, 0.9667, 0.9514, 0.8878, 0.9514, 0.8878, 0.8726, 0.9667, 0.8726, 0.9667, 0.9514, 0.8878, 0.9514, 0.8878, 0.8726, 0.9667, 0.8726, 0.9667, 0.9514, 0.8878, 0.9514, 0.8878, 0.8726, 0.9667, 0.8726, 0.9667, 0.9514, 0.8878, 0.9514, 0.8878, 0.8726, 0.9667, 0.8726, 0.9667, 0.9514, 0.8878, 0.9514, 0.8878, 0.8726, 0.9667, 0.8726, 0.9667, 0.9514, 0.8878, 0.9514, 0.8878, 0.8726, 0.9667, 0.8726, 0.9667, 0.9514, 0.8878, 0.9514, 0.8878, 0.8726, 0.9667, 0.8726, 0.9667, 0.9514, 0.8878, 0.9514, 0.8878, 0.8726, 0.9667, 0.8726, 0.9667, 0.9514, 0.8878, 0.9514, 0.8878, 0.8726, 0.9667, 0.8726, 0.9667, 0.9514, 0.8878, 0.9514, 0.8878, 0.8726, 0.9667, 0.8726, 0.9667, 0.9514, 0.8878, 0.9514, 0.8878, 0.8726, 0.9667, 0.8726, 0.9667, 0.9514, 0.8878, 0.9514, 0.8878, 0.8726, 0.9667, 0.8726, 0.9667, 0.9514, 0.8878, 0.9514, 0.8878, 0.8726, 0.9667, 0.8726, 0.9667, 0.9514, 0.8878, 0.9514, 0.8878, 0.8726, 0.9667, 0.8726, 0.9667, 0.9514, 0.8878, 0.9514, 0.8878, 0.8726, 0.9667, 0.8726, 0.9667, 0.9514, 0.8878, 0.9514, 0.8878, 0.8726, 0.9667, 0.8726, 0.9667, 0.9514, 0.8878, 0.9514, 0.8878, 0.8726, 0.9667, 0.8726, 0.9667, 0.9514, 0.8878, 0.9514, 0.8878, 0.8726, 0.8878, 0.9514, 0.9667, 0.9514, 0.9667, 0.8726, 0.8878, 0.8726, 0.8878, 0.9514, 0.9667, 0.9514, 0.9667, 0.8726, 0.8878, 0.8726, 0.8878, 0.9514, 0.9667, 0.9514, 0.9667, 0.8726, 0.8878, 0.8726, 0.8878, 0.9514, 0.9667, 0.9514, 0.9667, 0.8726, 0.8878, 0.8726, 0.8878, 0.9514, 0.9667, 0.9514, 0.9667, 0.8726, 0.8878, 0.8726, 0.8878, 0.9514, 0.9667, 0.9514, 0.9667, 0.8726, 0.8878, 0.8726, 0.8878, 0.9514, 0.9667, 0.9514, 0.9667, 0.8726, 0.8878, 0.8726, 0.8878, 0.9514, 0.9667, 0.9514, 0.9667, 0.8726, 0.8878, 0.8726, 0.8878, 0.9514, 0.9667, 0.9514, 0.9667, 0.8726, 0.8878, 0.8726, 0.8878, 0.9514, 0.9667, 0.9514, 0.9667, 0.8726, 0.8878, 0.8726, 0.8878, 0.9514, 0.9667, 0.9514, 0.9667, 0.8726, 0.8878, 0.8726, 0.8878, 0.9514, 0.9667, 0.9514, 0.9667, 0.8726, 0.8878, 0.8726, 0.8878, 0.9514, 0.9667, 0.9514, 0.9667, 0.8726, 0.8878, 0.8726, 0.8878, 0.9514, 0.9667, 0.9514, 0.9667, 0.8726, 0.8878, 0.8726, 0.8878, 0.9514, 0.9667, 0.9514, 0.9667, 0.8726, 0.8878, 0.8726, 0.8878, 0.9514, 0.9667, 0.9514, 0.9667, 0.8726, 0.8878, 0.8726, 0.8878, 0.9514, 0.9667, 0.9514, 0.9667, 0.8726, 0.8878, 0.8726, 0.8878, 0.9514, 0.9667, 0.9514, 0.9667, 0.8726, 0.8878, 0.8726, 0.8878, 0.9514, 0.9667, 0.9514, 0.9667, 0.8726, 0.8878, 0.8726, 0.8878, 0.9514, 0.9667, 0.9514, 0.9667, 0.8726, 0.8878, 0.8726, 0.8878, 0.9514, 0.9667, 0.9514, 0.9667, 0.8726, 0.8878, 0.8726, 0.8878, 0.9514, 0.9667, 0.9514, 0.9667, 0.8726, 0.8878, 0.8726, 0.8878, 0.9514, 0.9667, 0.9514, 0.9667, 0.8726, 0.8878, 0.8726, 0.8878, 0.9514, 0.9667, 0.9514, 0.9667, 0.8726, 0.8878, 0.8726, 0.8878, 0.9514, 0.9667, 0.9514, 0.9667, 0.8726, 0.8878, 0.8726, 0.8878, 0.9514, 0.9667, 0.9514, 0.9667, 0.8726, 0.8878, 0.8726, 0.8878, 0.9514, 0.9667, 0.9514, 0.9667, 0.8726, 0.8878, 0.8726, 0.8878, 0.9514, 0.9667, 0.9514, 0.9667, 0.8726, 0.8878, 0.8726, 0.8878, 0.9514, 0.9667, 0.9514, 0.9667, 0.8726, 0.8878, 0.8726, 0.8878, 0.9514, 0.9667, 0.9514, 0.9667, 0.8726, 0.8878, 0.8726, 0.8878, 0.9514, 0.9667, 0.9514, 0.9667, 0.8726, 0.8878, 0.8726, 0.8878, 0.9514, 0.9667, 0.9514, 0.9667, 0.8726, 0.8878, 0.8726, 0.8878, 0.9514, 0.9667, 0.9514, 0.9667, 0.8726, 0.8878, 0.8726, 0.8878, 0.9514, 0.9667, 0.9514, 0.9667, 0.8726])
me_plane.materials.append(mat_metal)
me_plane.materials.append(mat_screw)
me_plane.materials.append(mat_metal_001)
me_plane.use_remesh_preserve_volume = False
me_plane.use_remesh_preserve_attributes = False
me_plane.use_mirror_vertex_groups = False
me_plane.update()

# ---- objects
ob_plane = bpy.data.objects.new('Plane', me_plane)

# ---- transforms, parenting, visibility, modifiers, constraints
ob_plane.location = (0.0, 0.0, 0.0)
ob_plane.lineart.crease_threshold = 0.0
_vg = ob_plane.vertex_groups.new(name='moveable')

# ---- collection membership
col_collection_1.objects.link(ob_plane)

# ---- scene / render settings (as saved in the file)
scene.frame_start = 1; scene.frame_end = 5; scene.frame_set(1)
scene.render.engine = 'BLENDER_EEVEE_NEXT'
scene.render.image_settings.file_format = 'JPEG'
scene.render.image_settings.color_mode = 'RGB'
scene.render.image_settings.quality = 100
scene.render.image_settings.compression = 90
scene.render.resolution_percentage = 50
scene.render.dither_intensity = 0.0
scene.render.bake_margin = 2
scene.render.bake_bias = 0.0
scene.cycles.use_denoising = False
scene.cycles.samples = 10
scene.cycles.sampling_pattern = 'TABULATED_SOBOL'
scene.cycles.light_sampling_threshold = 0.0
scene.cycles.use_adaptive_sampling = False
scene.cycles.use_light_tree = False
scene.cycles.blur_glossy = 0.0
scene.cycles.volume_bounces = 1
scene.cycles.pixel_filter_type = 'GAUSSIAN'
scene.cycles.sample_clamp_indirect = 0.0
scene.view_settings.view_transform = 'Standard'
bpy.context.view_layer.update()

# ---- added for rendering (the .blend has no active camera and no usable light): camera, sun
cam_auto = bpy.data.cameras.new('AutoCamera')
cam_auto.lens = 50.0
cam_auto.sensor_width = 36.0
cam_auto.clip_end = 1000.0
ob_auto_camera = bpy.data.objects.new('AutoCamera', cam_auto)
scene.collection.objects.link(ob_auto_camera)
ob_auto_camera.location = (1.87279, -2.32977, 1.48084)
ob_auto_camera.rotation_euler = (1.09748, -7.21219e-08, 0.694738)
scene.camera = ob_auto_camera
light_auto_sun = bpy.data.lights.new('AutoSun', 'SUN')
light_auto_sun.energy = 3.0
light_auto_sun.angle = 0.0523599
ob_auto_sun = bpy.data.objects.new('AutoSun', light_auto_sun)
scene.collection.objects.link(ob_auto_sun)
ob_auto_sun.rotation_euler = (0.872665, 0.174533, 0.523599)
bpy.context.view_layer.update()
